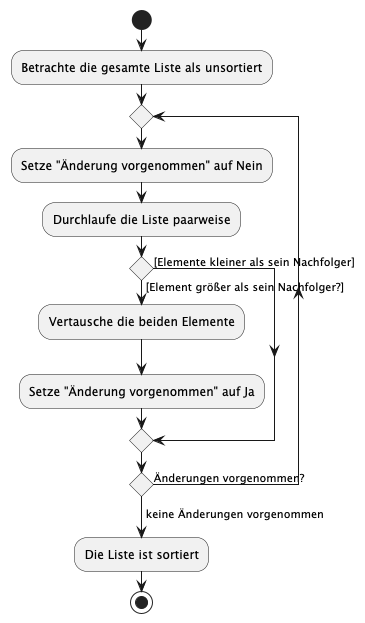

The diagram above was rendered by PlantUML. Its source (embedded in the PNG):
@startuml
start
:Betrachte die gesamte Liste als unsortiert;
repeat
  :Setze "Änderung vorgenommen" auf Nein;
  :Durchlaufe die Liste paarweise;
  if () then ([Element größer als sein Nachfolger?])
    :Vertausche die beiden Elemente;
    :Setze "Änderung vorgenommen" auf Ja;
  else ([Elemente kleiner als sein Nachfolger])
  endif
repeat while () is (Änderungen vorgenommen?)
-> keine Änderungen vorgenommen;
:Die Liste ist sortiert;
stop
@enduml